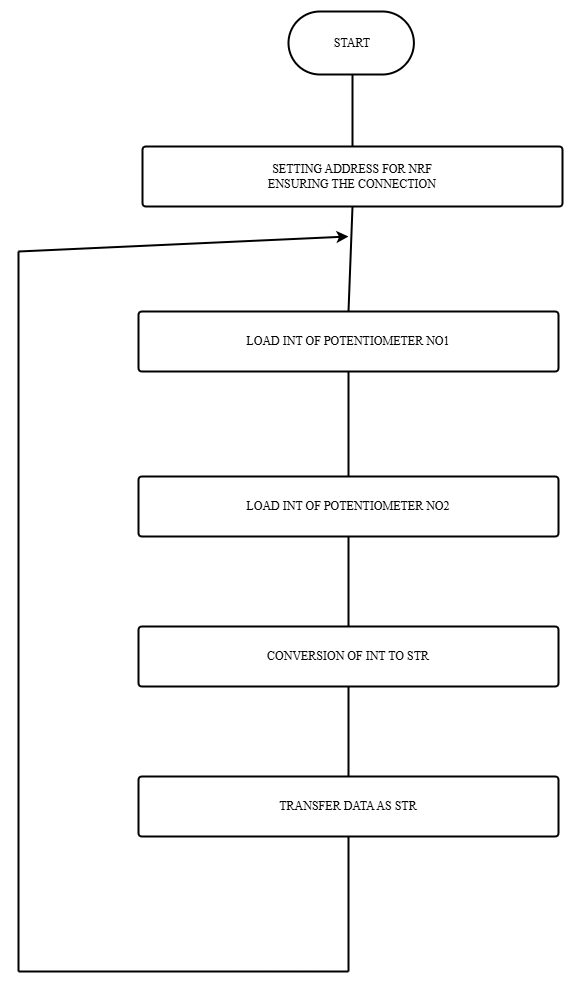

The diagram above was exported from draw.io. Its source (the exported page's mxGraphModel, read from the mxfile embedded in the PNG):
<mxGraphModel dx="1340" dy="730" grid="1" gridSize="15" guides="1" tooltips="1" connect="1" arrows="1" page="1" pageScale="1" pageWidth="1442" pageHeight="2040">
  <root>
    <mxCell id="0" />
    <mxCell id="1" parent="0" />
    <mxCell id="jUiTtF3mrpKoqo1xe9RQ-2" value="START" style="shape=mxgraph.flowchart.start/terminator;whiteSpace=wrap;html=1;fillColor=#ffffff;strokeColor=#000000;strokeWidth=2;" vertex="1" name="Start/Terminator" parent="1">
      <mxGeometry x="390" y="210" width="128" height="63" as="geometry" />
    </mxCell>
    <mxCell id="jUiTtF3mrpKoqo1xe9RQ-3" value="SETTING ADDRESS FOR NRF&lt;br&gt;ENSURING THE CONNECTION" style="shape=mxgraph.flowchart.process;whiteSpace=wrap;html=1;fillColor=#ffffff;strokeColor=#000000;strokeWidth=2;" vertex="1" name="Process" parent="1">
      <mxGeometry x="244" y="345" width="420" height="60" as="geometry" />
    </mxCell>
    <mxCell id="jUiTtF3mrpKoqo1xe9RQ-4" value="" style="endArrow=none;html=1;rounded=0;entryX=0.5;entryY=1;entryDx=0;entryDy=0;entryPerimeter=0;exitX=0.5;exitY=0;exitDx=0;exitDy=0;exitPerimeter=0;" edge="1" name="LineA" parent="1" source="jUiTtF3mrpKoqo1xe9RQ-3" target="jUiTtF3mrpKoqo1xe9RQ-2">
      <mxGeometry width="50" height="50" relative="1" as="geometry">
        <mxPoint x="510" y="365" as="sourcePoint" />
        <mxPoint x="560" y="315" as="targetPoint" />
      </mxGeometry>
    </mxCell>
    <mxCell id="jUiTtF3mrpKoqo1xe9RQ-5" value="LOAD INT OF POTENTIOMETER NO1" style="shape=mxgraph.flowchart.process;whiteSpace=wrap;html=1;fillColor=#ffffff;strokeColor=#000000;strokeWidth=2;" vertex="1" name="Process" parent="1">
      <mxGeometry x="240" y="510" width="420" height="60" as="geometry" />
    </mxCell>
    <mxCell id="jUiTtF3mrpKoqo1xe9RQ-6" value="&lt;span&gt;LOAD INT OF POTENTIOMETER NO2&lt;/span&gt;" style="shape=mxgraph.flowchart.process;whiteSpace=wrap;html=1;fillColor=#ffffff;strokeColor=#000000;strokeWidth=2;" vertex="1" name="Process" parent="1">
      <mxGeometry x="240" y="675" width="420" height="60" as="geometry" />
    </mxCell>
    <mxCell id="jUiTtF3mrpKoqo1xe9RQ-7" value="CONVERSION OF INT TO STR" style="shape=mxgraph.flowchart.process;whiteSpace=wrap;html=1;fillColor=#ffffff;strokeColor=#000000;strokeWidth=2;" vertex="1" name="Process" parent="1">
      <mxGeometry x="240" y="825" width="420" height="60" as="geometry" />
    </mxCell>
    <mxCell id="jUiTtF3mrpKoqo1xe9RQ-8" value="TRANSFER DATA AS STR" style="shape=mxgraph.flowchart.process;whiteSpace=wrap;html=1;fillColor=#ffffff;strokeColor=#000000;strokeWidth=2;" vertex="1" name="Process" parent="1">
      <mxGeometry x="240" y="975" width="420" height="60" as="geometry" />
    </mxCell>
    <mxCell id="jUiTtF3mrpKoqo1xe9RQ-9" value="" style="endArrow=none;html=1;rounded=0;entryX=0.5;entryY=1;entryDx=0;entryDy=0;entryPerimeter=0;" edge="1" name="LineA" parent="1" target="jUiTtF3mrpKoqo1xe9RQ-8">
      <mxGeometry width="50" height="50" relative="1" as="geometry">
        <mxPoint x="450" y="1170" as="sourcePoint" />
        <mxPoint x="455" y="1095" as="targetPoint" />
      </mxGeometry>
    </mxCell>
    <mxCell id="jUiTtF3mrpKoqo1xe9RQ-10" value="" style="endArrow=none;html=1;rounded=0;" edge="1" name="LineA" parent="1">
      <mxGeometry width="50" height="50" relative="1" as="geometry">
        <mxPoint x="120" y="1170" as="sourcePoint" />
        <mxPoint x="450" y="1170" as="targetPoint" />
      </mxGeometry>
    </mxCell>
    <mxCell id="jUiTtF3mrpKoqo1xe9RQ-11" value="" style="endArrow=none;html=1;rounded=0;" edge="1" name="LineA" parent="1">
      <mxGeometry width="50" height="50" relative="1" as="geometry">
        <mxPoint x="120" y="1170" as="sourcePoint" />
        <mxPoint x="120" y="450" as="targetPoint" />
      </mxGeometry>
    </mxCell>
    <mxCell id="jUiTtF3mrpKoqo1xe9RQ-13" value="" style="endArrow=none;html=1;rounded=0;entryX=0.5;entryY=1;entryDx=0;entryDy=0;entryPerimeter=0;exitX=0.5;exitY=0;exitDx=0;exitDy=0;exitPerimeter=0;" edge="1" name="LineA" parent="1" source="jUiTtF3mrpKoqo1xe9RQ-5" target="jUiTtF3mrpKoqo1xe9RQ-3">
      <mxGeometry width="50" height="50" relative="1" as="geometry">
        <mxPoint x="435" y="485" as="sourcePoint" />
        <mxPoint x="485" y="435" as="targetPoint" />
      </mxGeometry>
    </mxCell>
    <mxCell id="jUiTtF3mrpKoqo1xe9RQ-14" value="" style="endArrow=none;html=1;rounded=0;entryX=0.5;entryY=1;entryDx=0;entryDy=0;entryPerimeter=0;exitX=0.5;exitY=0;exitDx=0;exitDy=0;exitPerimeter=0;" edge="1" name="LineA" parent="1" source="jUiTtF3mrpKoqo1xe9RQ-6" target="jUiTtF3mrpKoqo1xe9RQ-5">
      <mxGeometry width="50" height="50" relative="1" as="geometry">
        <mxPoint x="405" y="650" as="sourcePoint" />
        <mxPoint x="455" y="600" as="targetPoint" />
      </mxGeometry>
    </mxCell>
    <mxCell id="jUiTtF3mrpKoqo1xe9RQ-15" value="" style="endArrow=none;html=1;rounded=0;entryX=0.5;entryY=1;entryDx=0;entryDy=0;entryPerimeter=0;exitX=0.5;exitY=0;exitDx=0;exitDy=0;exitPerimeter=0;" edge="1" name="LineA" parent="1" source="jUiTtF3mrpKoqo1xe9RQ-7" target="jUiTtF3mrpKoqo1xe9RQ-6">
      <mxGeometry width="50" height="50" relative="1" as="geometry">
        <mxPoint x="360" y="815" as="sourcePoint" />
        <mxPoint x="410" y="765" as="targetPoint" />
      </mxGeometry>
    </mxCell>
    <mxCell id="jUiTtF3mrpKoqo1xe9RQ-17" value="" style="endArrow=classic;html=1;rounded=0;" edge="1" name="Directional Connector" parent="1">
      <mxGeometry width="50" height="50" relative="1" as="geometry">
        <mxPoint x="120" y="450" as="sourcePoint" />
        <mxPoint x="450" y="435" as="targetPoint" />
      </mxGeometry>
    </mxCell>
    <mxCell id="jUiTtF3mrpKoqo1xe9RQ-18" value="" style="endArrow=none;html=1;rounded=0;entryX=0.5;entryY=1;entryDx=0;entryDy=0;entryPerimeter=0;exitX=0.5;exitY=0;exitDx=0;exitDy=0;exitPerimeter=0;" edge="1" name="LineA" parent="1" source="jUiTtF3mrpKoqo1xe9RQ-8" target="jUiTtF3mrpKoqo1xe9RQ-7">
      <mxGeometry width="50" height="50" relative="1" as="geometry">
        <mxPoint x="390" y="965" as="sourcePoint" />
        <mxPoint x="440" y="915" as="targetPoint" />
      </mxGeometry>
    </mxCell>
  </root>
</mxGraphModel>